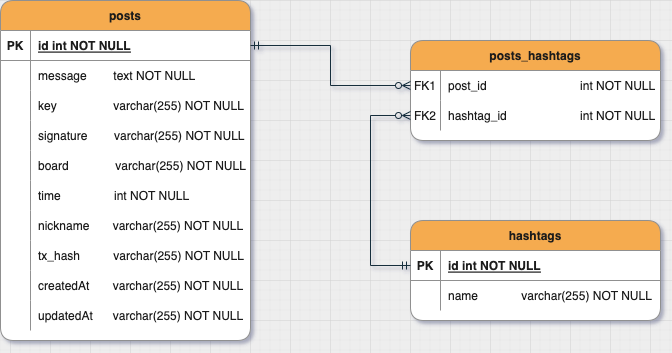

The diagram above was exported from draw.io. Its source (the exported page's mxGraphModel, read from the mxfile embedded in the PNG):
<mxGraphModel dx="1058" dy="915" grid="1" gridSize="10" guides="1" tooltips="1" connect="1" arrows="1" fold="1" page="1" pageScale="1" pageWidth="850" pageHeight="1100" background="#EEEEEE" math="0" shadow="0" extFonts="Permanent Marker^https://fonts.googleapis.com/css?family=Permanent+Marker">
  <root>
    <mxCell id="0" />
    <mxCell id="1" parent="0" />
    <mxCell id="C-vyLk0tnHw3VtMMgP7b-2" value="hashtags" style="shape=table;startSize=30;container=1;collapsible=1;childLayout=tableLayout;fixedRows=1;rowLines=0;fontStyle=1;align=center;resizeLast=1;rounded=1;fillColor=#F5AB50;fontColor=#1A1A1A;strokeColor=#909090;labelBackgroundColor=none;swimlaneFillColor=default;" parent="1" vertex="1">
      <mxGeometry x="520" y="340" width="250" height="100" as="geometry" />
    </mxCell>
    <mxCell id="C-vyLk0tnHw3VtMMgP7b-3" value="" style="shape=partialRectangle;collapsible=0;dropTarget=0;pointerEvents=0;fillColor=none;points=[[0,0.5],[1,0.5]];portConstraint=eastwest;top=0;left=0;right=0;bottom=1;strokeColor=#909090;fontColor=#1A1A1A;" parent="C-vyLk0tnHw3VtMMgP7b-2" vertex="1">
      <mxGeometry y="30" width="250" height="30" as="geometry" />
    </mxCell>
    <mxCell id="C-vyLk0tnHw3VtMMgP7b-4" value="PK" style="shape=partialRectangle;overflow=hidden;connectable=0;fillColor=none;top=0;left=0;bottom=0;right=0;fontStyle=1;strokeColor=#909090;fontColor=#1A1A1A;" parent="C-vyLk0tnHw3VtMMgP7b-3" vertex="1">
      <mxGeometry width="30" height="30" as="geometry">
        <mxRectangle width="30" height="30" as="alternateBounds" />
      </mxGeometry>
    </mxCell>
    <mxCell id="C-vyLk0tnHw3VtMMgP7b-5" value="id int NOT NULL " style="shape=partialRectangle;overflow=hidden;connectable=0;fillColor=none;top=0;left=0;bottom=0;right=0;align=left;spacingLeft=6;fontStyle=5;strokeColor=#909090;fontColor=#1A1A1A;" parent="C-vyLk0tnHw3VtMMgP7b-3" vertex="1">
      <mxGeometry x="30" width="220" height="30" as="geometry">
        <mxRectangle width="220" height="30" as="alternateBounds" />
      </mxGeometry>
    </mxCell>
    <mxCell id="C-vyLk0tnHw3VtMMgP7b-6" value="" style="shape=partialRectangle;collapsible=0;dropTarget=0;pointerEvents=0;fillColor=none;points=[[0,0.5],[1,0.5]];portConstraint=eastwest;top=0;left=0;right=0;bottom=0;strokeColor=#909090;fontColor=#1A1A1A;" parent="C-vyLk0tnHw3VtMMgP7b-2" vertex="1">
      <mxGeometry y="60" width="250" height="30" as="geometry" />
    </mxCell>
    <mxCell id="C-vyLk0tnHw3VtMMgP7b-7" value="" style="shape=partialRectangle;overflow=hidden;connectable=0;fillColor=none;top=0;left=0;bottom=0;right=0;strokeColor=#909090;fontColor=#1A1A1A;" parent="C-vyLk0tnHw3VtMMgP7b-6" vertex="1">
      <mxGeometry width="30" height="30" as="geometry">
        <mxRectangle width="30" height="30" as="alternateBounds" />
      </mxGeometry>
    </mxCell>
    <mxCell id="C-vyLk0tnHw3VtMMgP7b-8" value="name             varchar(255) NOT NULL" style="shape=partialRectangle;overflow=hidden;connectable=0;fillColor=none;top=0;left=0;bottom=0;right=0;align=left;spacingLeft=6;strokeColor=#909090;fontColor=#1A1A1A;" parent="C-vyLk0tnHw3VtMMgP7b-6" vertex="1">
      <mxGeometry x="30" width="220" height="30" as="geometry">
        <mxRectangle width="220" height="30" as="alternateBounds" />
      </mxGeometry>
    </mxCell>
    <mxCell id="C-vyLk0tnHw3VtMMgP7b-23" value="posts" style="shape=table;startSize=30;container=1;collapsible=1;childLayout=tableLayout;fixedRows=1;rowLines=0;fontStyle=1;align=center;resizeLast=1;rounded=1;strokeWidth=1;fillColor=#F5AB50;strokeColor=#909090;fontColor=#1A1A1A;labelBackgroundColor=none;labelBorderColor=none;swimlaneFillColor=default;" parent="1" vertex="1">
      <mxGeometry x="110" y="120" width="250" height="340" as="geometry" />
    </mxCell>
    <mxCell id="C-vyLk0tnHw3VtMMgP7b-24" value="" style="shape=partialRectangle;collapsible=0;dropTarget=0;pointerEvents=0;fillColor=none;points=[[0,0.5],[1,0.5]];portConstraint=eastwest;top=0;left=0;right=0;bottom=1;strokeColor=#909090;fontColor=#1A1A1A;" parent="C-vyLk0tnHw3VtMMgP7b-23" vertex="1">
      <mxGeometry y="30" width="250" height="30" as="geometry" />
    </mxCell>
    <mxCell id="C-vyLk0tnHw3VtMMgP7b-25" value="PK" style="shape=partialRectangle;overflow=hidden;connectable=0;fillColor=none;top=0;left=0;bottom=0;right=0;fontStyle=1;strokeColor=#909090;fontColor=#1A1A1A;" parent="C-vyLk0tnHw3VtMMgP7b-24" vertex="1">
      <mxGeometry width="30" height="30" as="geometry">
        <mxRectangle width="30" height="30" as="alternateBounds" />
      </mxGeometry>
    </mxCell>
    <mxCell id="C-vyLk0tnHw3VtMMgP7b-26" value="id int NOT NULL " style="shape=partialRectangle;overflow=hidden;connectable=0;fillColor=none;top=0;left=0;bottom=0;right=0;align=left;spacingLeft=6;fontStyle=5;strokeColor=#909090;fontColor=#1A1A1A;" parent="C-vyLk0tnHw3VtMMgP7b-24" vertex="1">
      <mxGeometry x="30" width="220" height="30" as="geometry">
        <mxRectangle width="220" height="30" as="alternateBounds" />
      </mxGeometry>
    </mxCell>
    <mxCell id="C-vyLk0tnHw3VtMMgP7b-27" value="" style="shape=partialRectangle;collapsible=0;dropTarget=0;pointerEvents=0;fillColor=none;points=[[0,0.5],[1,0.5]];portConstraint=eastwest;top=0;left=0;right=0;bottom=0;strokeColor=#909090;fontColor=#1A1A1A;" parent="C-vyLk0tnHw3VtMMgP7b-23" vertex="1">
      <mxGeometry y="60" width="250" height="30" as="geometry" />
    </mxCell>
    <mxCell id="C-vyLk0tnHw3VtMMgP7b-28" value="" style="shape=partialRectangle;overflow=hidden;connectable=0;fillColor=none;top=0;left=0;bottom=0;right=0;strokeColor=#909090;fontColor=#1A1A1A;" parent="C-vyLk0tnHw3VtMMgP7b-27" vertex="1">
      <mxGeometry width="30" height="30" as="geometry">
        <mxRectangle width="30" height="30" as="alternateBounds" />
      </mxGeometry>
    </mxCell>
    <mxCell id="C-vyLk0tnHw3VtMMgP7b-29" value="message        text NOT NULL" style="shape=partialRectangle;overflow=hidden;connectable=0;fillColor=none;top=0;left=0;bottom=0;right=0;align=left;spacingLeft=6;strokeColor=#909090;fontColor=#1A1A1A;" parent="C-vyLk0tnHw3VtMMgP7b-27" vertex="1">
      <mxGeometry x="30" width="220" height="30" as="geometry">
        <mxRectangle width="220" height="30" as="alternateBounds" />
      </mxGeometry>
    </mxCell>
    <mxCell id="paoWku6XG2ZhpZ6WTV2T-2" value="" style="shape=tableRow;horizontal=0;startSize=0;swimlaneHead=0;swimlaneBody=0;fillColor=none;collapsible=0;dropTarget=0;points=[[0,0.5],[1,0.5]];portConstraint=eastwest;top=0;left=0;right=0;bottom=0;strokeColor=#909090;fontColor=#1A1A1A;" vertex="1" parent="C-vyLk0tnHw3VtMMgP7b-23">
      <mxGeometry y="90" width="250" height="30" as="geometry" />
    </mxCell>
    <mxCell id="paoWku6XG2ZhpZ6WTV2T-3" value="" style="shape=partialRectangle;connectable=0;fillColor=none;top=0;left=0;bottom=0;right=0;editable=1;overflow=hidden;strokeColor=#909090;fontColor=#1A1A1A;" vertex="1" parent="paoWku6XG2ZhpZ6WTV2T-2">
      <mxGeometry width="30" height="30" as="geometry">
        <mxRectangle width="30" height="30" as="alternateBounds" />
      </mxGeometry>
    </mxCell>
    <mxCell id="paoWku6XG2ZhpZ6WTV2T-4" value="key                 varchar(255) NOT NULL" style="shape=partialRectangle;connectable=0;fillColor=none;top=0;left=0;bottom=0;right=0;align=left;spacingLeft=6;overflow=hidden;strokeColor=#909090;fontColor=#1A1A1A;" vertex="1" parent="paoWku6XG2ZhpZ6WTV2T-2">
      <mxGeometry x="30" width="220" height="30" as="geometry">
        <mxRectangle width="220" height="30" as="alternateBounds" />
      </mxGeometry>
    </mxCell>
    <mxCell id="paoWku6XG2ZhpZ6WTV2T-5" value="" style="shape=tableRow;horizontal=0;startSize=0;swimlaneHead=0;swimlaneBody=0;fillColor=none;collapsible=0;dropTarget=0;points=[[0,0.5],[1,0.5]];portConstraint=eastwest;top=0;left=0;right=0;bottom=0;strokeColor=#909090;fontColor=#1A1A1A;" vertex="1" parent="C-vyLk0tnHw3VtMMgP7b-23">
      <mxGeometry y="120" width="250" height="30" as="geometry" />
    </mxCell>
    <mxCell id="paoWku6XG2ZhpZ6WTV2T-6" value="" style="shape=partialRectangle;connectable=0;fillColor=none;top=0;left=0;bottom=0;right=0;editable=1;overflow=hidden;strokeColor=#909090;fontColor=#1A1A1A;" vertex="1" parent="paoWku6XG2ZhpZ6WTV2T-5">
      <mxGeometry width="30" height="30" as="geometry">
        <mxRectangle width="30" height="30" as="alternateBounds" />
      </mxGeometry>
    </mxCell>
    <mxCell id="paoWku6XG2ZhpZ6WTV2T-7" value="signature        varchar(255) NOT NULL" style="shape=partialRectangle;connectable=0;fillColor=none;top=0;left=0;bottom=0;right=0;align=left;spacingLeft=6;overflow=hidden;strokeColor=#909090;fontColor=#1A1A1A;" vertex="1" parent="paoWku6XG2ZhpZ6WTV2T-5">
      <mxGeometry x="30" width="220" height="30" as="geometry">
        <mxRectangle width="220" height="30" as="alternateBounds" />
      </mxGeometry>
    </mxCell>
    <mxCell id="paoWku6XG2ZhpZ6WTV2T-8" value="" style="shape=tableRow;horizontal=0;startSize=0;swimlaneHead=0;swimlaneBody=0;fillColor=none;collapsible=0;dropTarget=0;points=[[0,0.5],[1,0.5]];portConstraint=eastwest;top=0;left=0;right=0;bottom=0;strokeColor=#909090;fontColor=#1A1A1A;" vertex="1" parent="C-vyLk0tnHw3VtMMgP7b-23">
      <mxGeometry y="150" width="250" height="30" as="geometry" />
    </mxCell>
    <mxCell id="paoWku6XG2ZhpZ6WTV2T-9" value="" style="shape=partialRectangle;connectable=0;fillColor=none;top=0;left=0;bottom=0;right=0;editable=1;overflow=hidden;strokeColor=#909090;fontColor=#1A1A1A;" vertex="1" parent="paoWku6XG2ZhpZ6WTV2T-8">
      <mxGeometry width="30" height="30" as="geometry">
        <mxRectangle width="30" height="30" as="alternateBounds" />
      </mxGeometry>
    </mxCell>
    <mxCell id="paoWku6XG2ZhpZ6WTV2T-10" value="board              varchar(255) NOT NULL" style="shape=partialRectangle;connectable=0;fillColor=none;top=0;left=0;bottom=0;right=0;align=left;spacingLeft=6;overflow=hidden;strokeColor=#909090;fontColor=#1A1A1A;" vertex="1" parent="paoWku6XG2ZhpZ6WTV2T-8">
      <mxGeometry x="30" width="220" height="30" as="geometry">
        <mxRectangle width="220" height="30" as="alternateBounds" />
      </mxGeometry>
    </mxCell>
    <mxCell id="paoWku6XG2ZhpZ6WTV2T-11" value="" style="shape=tableRow;horizontal=0;startSize=0;swimlaneHead=0;swimlaneBody=0;fillColor=none;collapsible=0;dropTarget=0;points=[[0,0.5],[1,0.5]];portConstraint=eastwest;top=0;left=0;right=0;bottom=0;strokeColor=#909090;fontColor=#1A1A1A;" vertex="1" parent="C-vyLk0tnHw3VtMMgP7b-23">
      <mxGeometry y="180" width="250" height="30" as="geometry" />
    </mxCell>
    <mxCell id="paoWku6XG2ZhpZ6WTV2T-12" value="" style="shape=partialRectangle;connectable=0;fillColor=none;top=0;left=0;bottom=0;right=0;editable=1;overflow=hidden;strokeColor=#909090;fontColor=#1A1A1A;" vertex="1" parent="paoWku6XG2ZhpZ6WTV2T-11">
      <mxGeometry width="30" height="30" as="geometry">
        <mxRectangle width="30" height="30" as="alternateBounds" />
      </mxGeometry>
    </mxCell>
    <mxCell id="paoWku6XG2ZhpZ6WTV2T-13" value="time                int NOT NULL" style="shape=partialRectangle;connectable=0;fillColor=none;top=0;left=0;bottom=0;right=0;align=left;spacingLeft=6;overflow=hidden;strokeColor=#909090;fontColor=#1A1A1A;" vertex="1" parent="paoWku6XG2ZhpZ6WTV2T-11">
      <mxGeometry x="30" width="220" height="30" as="geometry">
        <mxRectangle width="220" height="30" as="alternateBounds" />
      </mxGeometry>
    </mxCell>
    <mxCell id="paoWku6XG2ZhpZ6WTV2T-14" value="" style="shape=tableRow;horizontal=0;startSize=0;swimlaneHead=0;swimlaneBody=0;fillColor=none;collapsible=0;dropTarget=0;points=[[0,0.5],[1,0.5]];portConstraint=eastwest;top=0;left=0;right=0;bottom=0;strokeColor=#909090;fontColor=#1A1A1A;" vertex="1" parent="C-vyLk0tnHw3VtMMgP7b-23">
      <mxGeometry y="210" width="250" height="30" as="geometry" />
    </mxCell>
    <mxCell id="paoWku6XG2ZhpZ6WTV2T-15" value="" style="shape=partialRectangle;connectable=0;fillColor=none;top=0;left=0;bottom=0;right=0;editable=1;overflow=hidden;strokeColor=#909090;fontColor=#1A1A1A;" vertex="1" parent="paoWku6XG2ZhpZ6WTV2T-14">
      <mxGeometry width="30" height="30" as="geometry">
        <mxRectangle width="30" height="30" as="alternateBounds" />
      </mxGeometry>
    </mxCell>
    <mxCell id="paoWku6XG2ZhpZ6WTV2T-16" value="nickname       varchar(255) NOT NULL" style="shape=partialRectangle;connectable=0;fillColor=none;top=0;left=0;bottom=0;right=0;align=left;spacingLeft=6;overflow=hidden;strokeColor=#909090;fontColor=#1A1A1A;" vertex="1" parent="paoWku6XG2ZhpZ6WTV2T-14">
      <mxGeometry x="30" width="220" height="30" as="geometry">
        <mxRectangle width="220" height="30" as="alternateBounds" />
      </mxGeometry>
    </mxCell>
    <mxCell id="paoWku6XG2ZhpZ6WTV2T-20" value="" style="shape=tableRow;horizontal=0;startSize=0;swimlaneHead=0;swimlaneBody=0;fillColor=none;collapsible=0;dropTarget=0;points=[[0,0.5],[1,0.5]];portConstraint=eastwest;top=0;left=0;right=0;bottom=0;strokeColor=#909090;fontColor=#1A1A1A;" vertex="1" parent="C-vyLk0tnHw3VtMMgP7b-23">
      <mxGeometry y="240" width="250" height="30" as="geometry" />
    </mxCell>
    <mxCell id="paoWku6XG2ZhpZ6WTV2T-21" value="" style="shape=partialRectangle;connectable=0;fillColor=none;top=0;left=0;bottom=0;right=0;editable=1;overflow=hidden;strokeColor=#909090;fontColor=#1A1A1A;" vertex="1" parent="paoWku6XG2ZhpZ6WTV2T-20">
      <mxGeometry width="30" height="30" as="geometry">
        <mxRectangle width="30" height="30" as="alternateBounds" />
      </mxGeometry>
    </mxCell>
    <mxCell id="paoWku6XG2ZhpZ6WTV2T-22" value="tx_hash          varchar(255) NOT NULL" style="shape=partialRectangle;connectable=0;fillColor=none;top=0;left=0;bottom=0;right=0;align=left;spacingLeft=6;overflow=hidden;strokeColor=#909090;fontColor=#1A1A1A;" vertex="1" parent="paoWku6XG2ZhpZ6WTV2T-20">
      <mxGeometry x="30" width="220" height="30" as="geometry">
        <mxRectangle width="220" height="30" as="alternateBounds" />
      </mxGeometry>
    </mxCell>
    <mxCell id="paoWku6XG2ZhpZ6WTV2T-17" value="" style="shape=tableRow;horizontal=0;startSize=0;swimlaneHead=0;swimlaneBody=0;fillColor=none;collapsible=0;dropTarget=0;points=[[0,0.5],[1,0.5]];portConstraint=eastwest;top=0;left=0;right=0;bottom=0;strokeColor=#909090;fontColor=#1A1A1A;" vertex="1" parent="C-vyLk0tnHw3VtMMgP7b-23">
      <mxGeometry y="270" width="250" height="30" as="geometry" />
    </mxCell>
    <mxCell id="paoWku6XG2ZhpZ6WTV2T-18" value="" style="shape=partialRectangle;connectable=0;fillColor=none;top=0;left=0;bottom=0;right=0;editable=1;overflow=hidden;strokeColor=#909090;fontColor=#1A1A1A;" vertex="1" parent="paoWku6XG2ZhpZ6WTV2T-17">
      <mxGeometry width="30" height="30" as="geometry">
        <mxRectangle width="30" height="30" as="alternateBounds" />
      </mxGeometry>
    </mxCell>
    <mxCell id="paoWku6XG2ZhpZ6WTV2T-19" value="createdAt       varchar(255) NOT NULL" style="shape=partialRectangle;connectable=0;fillColor=none;top=0;left=0;bottom=0;right=0;align=left;spacingLeft=6;overflow=hidden;strokeColor=#909090;fontColor=#1A1A1A;" vertex="1" parent="paoWku6XG2ZhpZ6WTV2T-17">
      <mxGeometry x="30" width="220" height="30" as="geometry">
        <mxRectangle width="220" height="30" as="alternateBounds" />
      </mxGeometry>
    </mxCell>
    <mxCell id="paoWku6XG2ZhpZ6WTV2T-26" value="" style="shape=tableRow;horizontal=0;startSize=0;swimlaneHead=0;swimlaneBody=0;fillColor=none;collapsible=0;dropTarget=0;points=[[0,0.5],[1,0.5]];portConstraint=eastwest;top=0;left=0;right=0;bottom=0;strokeColor=#909090;fontColor=#1A1A1A;" vertex="1" parent="C-vyLk0tnHw3VtMMgP7b-23">
      <mxGeometry y="300" width="250" height="30" as="geometry" />
    </mxCell>
    <mxCell id="paoWku6XG2ZhpZ6WTV2T-27" value="" style="shape=partialRectangle;connectable=0;fillColor=none;top=0;left=0;bottom=0;right=0;editable=1;overflow=hidden;strokeColor=#909090;fontColor=#1A1A1A;" vertex="1" parent="paoWku6XG2ZhpZ6WTV2T-26">
      <mxGeometry width="30" height="30" as="geometry">
        <mxRectangle width="30" height="30" as="alternateBounds" />
      </mxGeometry>
    </mxCell>
    <mxCell id="paoWku6XG2ZhpZ6WTV2T-28" value="updatedAt      varchar(255) NOT NULL" style="shape=partialRectangle;connectable=0;fillColor=none;top=0;left=0;bottom=0;right=0;align=left;spacingLeft=6;overflow=hidden;strokeColor=#909090;fontColor=#1A1A1A;" vertex="1" parent="paoWku6XG2ZhpZ6WTV2T-26">
      <mxGeometry x="30" width="220" height="30" as="geometry">
        <mxRectangle width="220" height="30" as="alternateBounds" />
      </mxGeometry>
    </mxCell>
    <mxCell id="paoWku6XG2ZhpZ6WTV2T-30" value="" style="group;fillColor=none;fontColor=#1A1A1A;" vertex="1" connectable="0" parent="1">
      <mxGeometry x="520" y="160" width="250" height="100" as="geometry" />
    </mxCell>
    <mxCell id="C-vyLk0tnHw3VtMMgP7b-13" value="posts_hashtags" style="shape=table;startSize=30;container=1;collapsible=1;childLayout=tableLayout;fixedRows=1;rowLines=0;fontStyle=1;align=center;resizeLast=1;rounded=1;fillColor=#F5AB50;fontColor=#1A1A1A;strokeColor=#909090;swimlaneFillColor=default;" parent="paoWku6XG2ZhpZ6WTV2T-30" vertex="1">
      <mxGeometry width="250" height="100" as="geometry" />
    </mxCell>
    <mxCell id="C-vyLk0tnHw3VtMMgP7b-17" value="" style="shape=partialRectangle;collapsible=0;dropTarget=0;pointerEvents=0;fillColor=none;points=[[0,0.5],[1,0.5]];portConstraint=eastwest;top=0;left=0;right=0;bottom=0;strokeColor=#909090;fontColor=#1A1A1A;" parent="C-vyLk0tnHw3VtMMgP7b-13" vertex="1">
      <mxGeometry y="30" width="250" height="30" as="geometry" />
    </mxCell>
    <mxCell id="C-vyLk0tnHw3VtMMgP7b-18" value="FK1" style="shape=partialRectangle;overflow=hidden;connectable=0;fillColor=none;top=0;left=0;bottom=0;right=0;strokeColor=#909090;fontColor=#1A1A1A;" parent="C-vyLk0tnHw3VtMMgP7b-17" vertex="1">
      <mxGeometry width="30" height="30" as="geometry">
        <mxRectangle width="30" height="30" as="alternateBounds" />
      </mxGeometry>
    </mxCell>
    <mxCell id="C-vyLk0tnHw3VtMMgP7b-19" value="post_id                            int NOT NULL" style="shape=partialRectangle;overflow=hidden;connectable=0;fillColor=none;top=0;left=0;bottom=0;right=0;align=left;spacingLeft=6;shadow=0;strokeColor=#909090;fontColor=#1A1A1A;" parent="C-vyLk0tnHw3VtMMgP7b-17" vertex="1">
      <mxGeometry x="30" width="220" height="30" as="geometry">
        <mxRectangle width="220" height="30" as="alternateBounds" />
      </mxGeometry>
    </mxCell>
    <mxCell id="C-vyLk0tnHw3VtMMgP7b-20" value="" style="shape=partialRectangle;collapsible=0;dropTarget=0;pointerEvents=0;fillColor=none;points=[[0,0.5],[1,0.5]];portConstraint=eastwest;top=0;left=0;right=0;bottom=0;strokeColor=#909090;fontColor=#1A1A1A;" parent="C-vyLk0tnHw3VtMMgP7b-13" vertex="1">
      <mxGeometry y="60" width="250" height="30" as="geometry" />
    </mxCell>
    <mxCell id="C-vyLk0tnHw3VtMMgP7b-21" value="" style="shape=partialRectangle;overflow=hidden;connectable=0;fillColor=none;top=0;left=0;bottom=0;right=0;strokeColor=#909090;fontColor=#1A1A1A;" parent="C-vyLk0tnHw3VtMMgP7b-20" vertex="1">
      <mxGeometry width="30" height="30" as="geometry">
        <mxRectangle width="30" height="30" as="alternateBounds" />
      </mxGeometry>
    </mxCell>
    <mxCell id="C-vyLk0tnHw3VtMMgP7b-22" value="hashtag_id                      int NOT NULL" style="shape=partialRectangle;overflow=hidden;connectable=0;fillColor=none;top=0;left=0;bottom=0;right=0;align=left;spacingLeft=6;strokeColor=#909090;fontColor=#1A1A1A;" parent="C-vyLk0tnHw3VtMMgP7b-20" vertex="1">
      <mxGeometry x="30" width="220" height="30" as="geometry">
        <mxRectangle width="220" height="30" as="alternateBounds" />
      </mxGeometry>
    </mxCell>
    <mxCell id="paoWku6XG2ZhpZ6WTV2T-29" value="FK2" style="shape=partialRectangle;overflow=hidden;connectable=0;fillColor=none;top=0;left=0;bottom=0;right=0;strokeColor=#909090;fontColor=#1A1A1A;" vertex="1" parent="paoWku6XG2ZhpZ6WTV2T-30">
      <mxGeometry y="60" width="30" height="30" as="geometry">
        <mxRectangle width="30" height="30" as="alternateBounds" />
      </mxGeometry>
    </mxCell>
    <mxCell id="paoWku6XG2ZhpZ6WTV2T-31" style="edgeStyle=orthogonalEdgeStyle;rounded=0;orthogonalLoop=1;jettySize=auto;html=1;exitX=1;exitY=0.5;exitDx=0;exitDy=0;entryX=0;entryY=0.5;entryDx=0;entryDy=0;endArrow=ERzeroToMany;endFill=0;startArrow=ERmandOne;startFill=0;shadow=0;labelBorderColor=#FFFFFF;labelBackgroundColor=#EEEEEE;strokeColor=#182E3E;fontColor=#1A1A1A;" edge="1" parent="1" source="C-vyLk0tnHw3VtMMgP7b-24" target="C-vyLk0tnHw3VtMMgP7b-17">
      <mxGeometry relative="1" as="geometry" />
    </mxCell>
    <mxCell id="paoWku6XG2ZhpZ6WTV2T-32" style="edgeStyle=orthogonalEdgeStyle;rounded=0;orthogonalLoop=1;jettySize=auto;html=1;exitX=0;exitY=0.75;exitDx=0;exitDy=0;entryX=0;entryY=0.5;entryDx=0;entryDy=0;startArrow=ERzeroToMany;startFill=0;endArrow=ERmandOne;endFill=0;shadow=0;labelBorderColor=#FFFFFF;labelBackgroundColor=#EEEEEE;strokeColor=#182E3E;fontColor=#1A1A1A;" edge="1" parent="1" source="C-vyLk0tnHw3VtMMgP7b-13" target="C-vyLk0tnHw3VtMMgP7b-3">
      <mxGeometry relative="1" as="geometry">
        <Array as="points">
          <mxPoint x="480" y="235" />
          <mxPoint x="480" y="385" />
        </Array>
      </mxGeometry>
    </mxCell>
  </root>
</mxGraphModel>